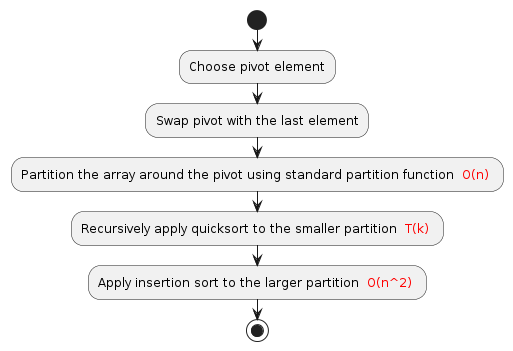

The diagram above was rendered by PlantUML. Its source (embedded in the PNG):
@startuml
start

:Choose pivot element;
:Swap pivot with the last element;
:Partition the array around the pivot using standard partition function <font color=red> O(n) </font>;
:Recursively apply quicksort to the smaller partition <font color=red> T(k) </font>;
:Apply insertion sort to the larger partition <font color=red> O(n^2) </font>;
stop
@enduml